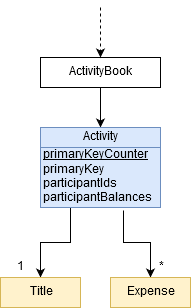

The diagram above was exported from draw.io. Its source (the exported page's mxGraphModel, read from the mxfile embedded in the PNG):
<mxGraphModel dx="1024" dy="539" grid="1" gridSize="10" guides="1" tooltips="1" connect="1" arrows="1" fold="1" page="1" pageScale="1" pageWidth="850" pageHeight="1100" math="0" shadow="0">
  <root>
    <mxCell id="0" />
    <mxCell id="1" parent="0" />
    <mxCell id="ejl86cVS4c2XLkowOUE2-16" style="edgeStyle=orthogonalEdgeStyle;rounded=0;orthogonalLoop=1;jettySize=auto;html=1;exitX=0.5;exitY=1;exitDx=0;exitDy=0;entryX=0.5;entryY=0;entryDx=0;entryDy=0;" edge="1" parent="1" source="ejl86cVS4c2XLkowOUE2-13" target="ejl86cVS4c2XLkowOUE2-14">
      <mxGeometry relative="1" as="geometry" />
    </mxCell>
    <mxCell id="ejl86cVS4c2XLkowOUE2-13" value="ActivityBook" style="rounded=0;whiteSpace=wrap;html=1;" vertex="1" parent="1">
      <mxGeometry x="360" y="80" width="120" height="30" as="geometry" />
    </mxCell>
    <mxCell id="ejl86cVS4c2XLkowOUE2-18" style="edgeStyle=orthogonalEdgeStyle;rounded=0;orthogonalLoop=1;jettySize=auto;html=1;exitX=0.25;exitY=1;exitDx=0;exitDy=0;entryX=0.5;entryY=0;entryDx=0;entryDy=0;" edge="1" parent="1" source="ejl86cVS4c2XLkowOUE2-38" target="ejl86cVS4c2XLkowOUE2-22">
      <mxGeometry relative="1" as="geometry">
        <mxPoint x="310" y="240" as="targetPoint" />
        <mxPoint x="390" y="300" as="sourcePoint" />
      </mxGeometry>
    </mxCell>
    <mxCell id="ejl86cVS4c2XLkowOUE2-30" value="" style="edgeStyle=orthogonalEdgeStyle;rounded=0;orthogonalLoop=1;jettySize=auto;html=1;exitX=0.692;exitY=1.05;exitDx=0;exitDy=0;exitPerimeter=0;" edge="1" parent="1" source="ejl86cVS4c2XLkowOUE2-38" target="ejl86cVS4c2XLkowOUE2-19">
      <mxGeometry relative="1" as="geometry">
        <mxPoint x="450" y="300" as="sourcePoint" />
      </mxGeometry>
    </mxCell>
    <mxCell id="ejl86cVS4c2XLkowOUE2-14" value="Activity" style="rounded=0;whiteSpace=wrap;html=1;fillColor=#dae8fc;strokeColor=#6c8ebf;" vertex="1" parent="1">
      <mxGeometry x="360" y="150" width="120" height="20" as="geometry" />
    </mxCell>
    <mxCell id="ejl86cVS4c2XLkowOUE2-19" value="Expense" style="rounded=0;whiteSpace=wrap;html=1;fillColor=#fff2cc;strokeColor=#d6b656;" vertex="1" parent="1">
      <mxGeometry x="430" y="300" width="80" height="30" as="geometry" />
    </mxCell>
    <mxCell id="ejl86cVS4c2XLkowOUE2-21" value="1" style="text;html=1;strokeColor=none;fillColor=none;align=center;verticalAlign=middle;whiteSpace=wrap;rounded=0;" vertex="1" parent="1">
      <mxGeometry x="320" y="280" width="40" height="20" as="geometry" />
    </mxCell>
    <mxCell id="ejl86cVS4c2XLkowOUE2-22" value="Title" style="rounded=0;whiteSpace=wrap;html=1;fillColor=#fff2cc;strokeColor=#d6b656;" vertex="1" parent="1">
      <mxGeometry x="320" y="300" width="80" height="30" as="geometry" />
    </mxCell>
    <mxCell id="ejl86cVS4c2XLkowOUE2-26" value="" style="endArrow=classic;html=1;entryX=0.5;entryY=0;entryDx=0;entryDy=0;dashed=1;" edge="1" parent="1" target="ejl86cVS4c2XLkowOUE2-13">
      <mxGeometry width="50" height="50" relative="1" as="geometry">
        <mxPoint x="420" y="30" as="sourcePoint" />
        <mxPoint x="330" y="370" as="targetPoint" />
      </mxGeometry>
    </mxCell>
    <mxCell id="ejl86cVS4c2XLkowOUE2-33" value="*" style="text;html=1;strokeColor=none;fillColor=none;align=center;verticalAlign=middle;whiteSpace=wrap;rounded=0;direction=south;" vertex="1" parent="1">
      <mxGeometry x="470" y="270" width="20" height="40" as="geometry" />
    </mxCell>
    <mxCell id="ejl86cVS4c2XLkowOUE2-38" value="&lt;div align=&quot;left&quot;&gt;&lt;u&gt;primaryKeyCounter&lt;/u&gt;&lt;/div&gt;&lt;div align=&quot;left&quot;&gt;primaryKey&lt;/div&gt;&lt;div align=&quot;left&quot;&gt;participantIds&lt;/div&gt;&lt;div align=&quot;left&quot;&gt;participantBalances&lt;br&gt;&lt;/div&gt;" style="rounded=0;whiteSpace=wrap;html=1;fillColor=#dae8fc;strokeColor=#6c8ebf;align=left;" vertex="1" parent="1">
      <mxGeometry x="360" y="170" width="120" height="60" as="geometry" />
    </mxCell>
  </root>
</mxGraphModel>